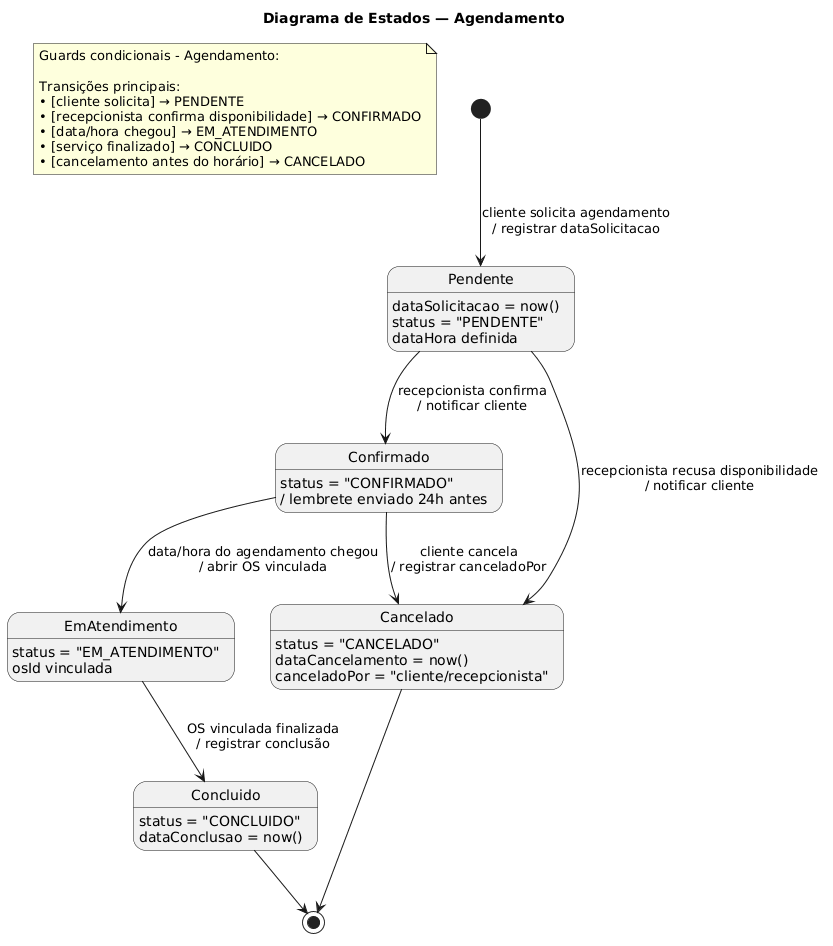

The diagram above was rendered by PlantUML. Its source (embedded in the PNG):
@startuml
title Diagrama de Estados — Agendamento

note "Guards condicionais - Agendamento:\n\nTransições principais:\n• [cliente solicita] → PENDENTE\n• [recepcionista confirma disponibilidade] → CONFIRMADO\n• [data/hora chegou] → EM_ATENDIMENTO\n• [serviço finalizado] → CONCLUIDO\n• [cancelamento antes do horário] → CANCELADO" as N1

[*] --> Pendente : cliente solicita agendamento\n/ registrar dataSolicitacao

Pendente : dataSolicitacao = now()\nstatus = "PENDENTE"\ndataHora definida

Pendente --> Confirmado : recepcionista confirma\n/ notificar cliente
Pendente --> Cancelado : recepcionista recusa disponibilidade\n/ notificar cliente

Confirmado : status = "CONFIRMADO"\n/ lembrete enviado 24h antes

Confirmado --> EmAtendimento : data/hora do agendamento chegou\n/ abrir OS vinculada
Confirmado --> Cancelado : cliente cancela\n/ registrar canceladoPor

EmAtendimento : status = "EM_ATENDIMENTO"\nosId vinculada

EmAtendimento --> Concluido : OS vinculada finalizada\n/ registrar conclusão

Concluido : status = "CONCLUIDO"\ndataConclusao = now()

Cancelado : status = "CANCELADO"\ndataCancelamento = now()\ncanceladoPor = "cliente/recepcionista"

Concluido --> [*]
Cancelado --> [*]
@enduml